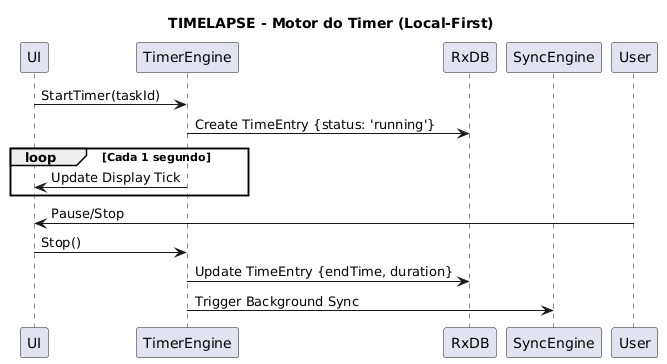

The diagram above was rendered by PlantUML. Its source (embedded in the PNG):
@startuml

title TIMELAPSE - Motor do Timer (Local-First)
participant UI
participant TimerEngine
participant RxDB
participant SyncEngine

UI -> TimerEngine: StartTimer(taskId)
TimerEngine -> RxDB: Create TimeEntry {status: 'running'}
loop Cada 1 segundo
    TimerEngine -> UI: Update Display Tick
end
User -> UI: Pause/Stop
UI -> TimerEngine: Stop()
TimerEngine -> RxDB: Update TimeEntry {endTime, duration}
TimerEngine -> SyncEngine: Trigger Background Sync
@enduml